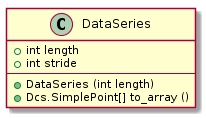

The diagram above was rendered by PlantUML. Its source (embedded in the PNG):
@startuml
class DataSeries {
    +int length
    +int stride
    ----
    +DataSeries (int length)
    +Dcs.SimplePoint[] to_array ()
}
@enduml